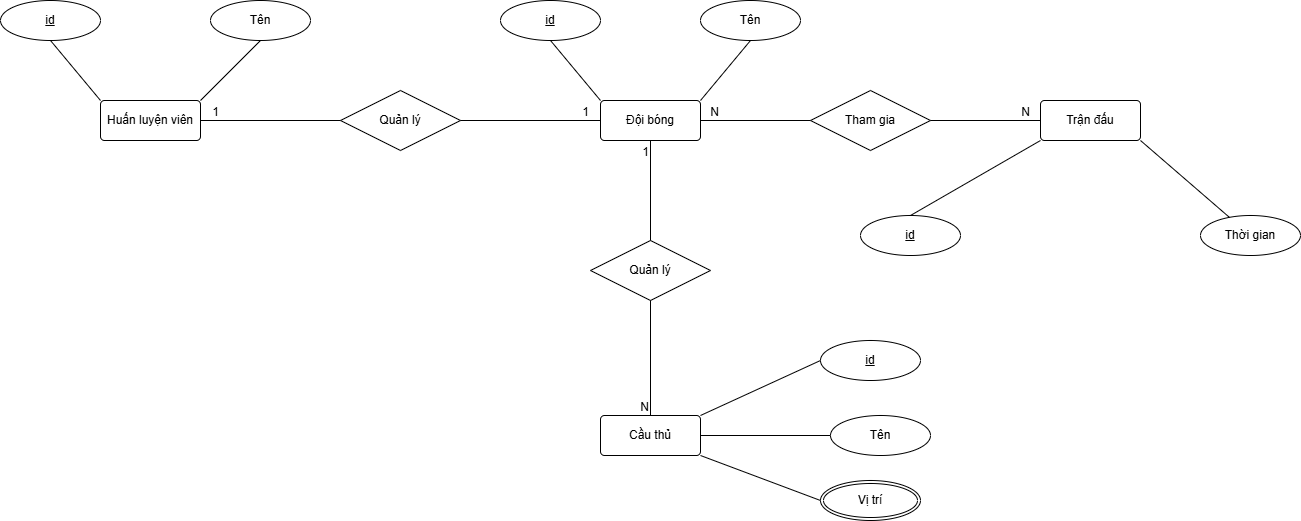

The diagram above was exported from draw.io. Its source (the exported page's mxGraphModel, read from the mxfile embedded in the PNG):
<mxGraphModel dx="2062" dy="655" grid="1" gridSize="10" guides="1" tooltips="1" connect="1" arrows="1" fold="1" page="1" pageScale="1" pageWidth="827" pageHeight="1169" math="0" shadow="0">
  <root>
    <mxCell id="0" />
    <mxCell id="1" parent="0" />
    <mxCell id="bEVo4Z2UFiWDl1gKknEZ-1" value="Cầu thủ" style="rounded=1;arcSize=10;whiteSpace=wrap;html=1;align=center;" vertex="1" parent="1">
      <mxGeometry x="-210" y="545" width="100" height="40" as="geometry" />
    </mxCell>
    <mxCell id="bEVo4Z2UFiWDl1gKknEZ-2" value="id" style="ellipse;whiteSpace=wrap;html=1;align=center;fontStyle=4;" vertex="1" parent="1">
      <mxGeometry x="10" y="470" width="100" height="40" as="geometry" />
    </mxCell>
    <mxCell id="bEVo4Z2UFiWDl1gKknEZ-3" value="Tên" style="ellipse;whiteSpace=wrap;html=1;align=center;" vertex="1" parent="1">
      <mxGeometry x="20" y="545" width="100" height="40" as="geometry" />
    </mxCell>
    <mxCell id="bEVo4Z2UFiWDl1gKknEZ-4" value="Vị trí" style="ellipse;shape=doubleEllipse;margin=3;whiteSpace=wrap;html=1;align=center;" vertex="1" parent="1">
      <mxGeometry x="10" y="610" width="100" height="40" as="geometry" />
    </mxCell>
    <mxCell id="bEVo4Z2UFiWDl1gKknEZ-5" value="" style="endArrow=none;html=1;rounded=0;exitX=0;exitY=0.5;exitDx=0;exitDy=0;entryX=1;entryY=0;entryDx=0;entryDy=0;" edge="1" parent="1" source="bEVo4Z2UFiWDl1gKknEZ-2" target="bEVo4Z2UFiWDl1gKknEZ-1">
      <mxGeometry relative="1" as="geometry">
        <mxPoint x="-290" y="645" as="sourcePoint" />
        <mxPoint x="-130" y="645" as="targetPoint" />
      </mxGeometry>
    </mxCell>
    <mxCell id="bEVo4Z2UFiWDl1gKknEZ-6" value="" style="endArrow=none;html=1;rounded=0;exitX=0;exitY=0.5;exitDx=0;exitDy=0;entryX=1;entryY=0.5;entryDx=0;entryDy=0;" edge="1" parent="1" source="bEVo4Z2UFiWDl1gKknEZ-3" target="bEVo4Z2UFiWDl1gKknEZ-1">
      <mxGeometry relative="1" as="geometry">
        <mxPoint x="-150" y="635" as="sourcePoint" />
        <mxPoint x="10" y="635" as="targetPoint" />
      </mxGeometry>
    </mxCell>
    <mxCell id="bEVo4Z2UFiWDl1gKknEZ-7" value="" style="endArrow=none;html=1;rounded=0;exitX=1;exitY=1;exitDx=0;exitDy=0;entryX=0;entryY=0.5;entryDx=0;entryDy=0;" edge="1" parent="1" source="bEVo4Z2UFiWDl1gKknEZ-1" target="bEVo4Z2UFiWDl1gKknEZ-4">
      <mxGeometry relative="1" as="geometry">
        <mxPoint x="-100" y="685" as="sourcePoint" />
        <mxPoint x="60" y="685" as="targetPoint" />
      </mxGeometry>
    </mxCell>
    <mxCell id="bEVo4Z2UFiWDl1gKknEZ-8" value="Quản lý" style="shape=rhombus;perimeter=rhombusPerimeter;whiteSpace=wrap;html=1;align=center;" vertex="1" parent="1">
      <mxGeometry x="-470" y="220" width="120" height="60" as="geometry" />
    </mxCell>
    <mxCell id="bEVo4Z2UFiWDl1gKknEZ-9" value="Huấn luyện viên" style="rounded=1;arcSize=10;whiteSpace=wrap;html=1;align=center;" vertex="1" parent="1">
      <mxGeometry x="-710" y="230" width="100" height="40" as="geometry" />
    </mxCell>
    <mxCell id="bEVo4Z2UFiWDl1gKknEZ-10" value="Đội bóng" style="rounded=1;arcSize=10;whiteSpace=wrap;html=1;align=center;" vertex="1" parent="1">
      <mxGeometry x="-210" y="230" width="100" height="40" as="geometry" />
    </mxCell>
    <mxCell id="bEVo4Z2UFiWDl1gKknEZ-12" value="" style="endArrow=none;html=1;rounded=0;exitX=0;exitY=0.5;exitDx=0;exitDy=0;entryX=1;entryY=0.5;entryDx=0;entryDy=0;" edge="1" parent="1" source="bEVo4Z2UFiWDl1gKknEZ-8" target="bEVo4Z2UFiWDl1gKknEZ-9">
      <mxGeometry relative="1" as="geometry">
        <mxPoint x="-600" y="360" as="sourcePoint" />
        <mxPoint x="-440" y="360" as="targetPoint" />
      </mxGeometry>
    </mxCell>
    <mxCell id="bEVo4Z2UFiWDl1gKknEZ-13" value="1" style="resizable=0;html=1;whiteSpace=wrap;align=right;verticalAlign=bottom;" connectable="0" vertex="1" parent="bEVo4Z2UFiWDl1gKknEZ-12">
      <mxGeometry x="1" relative="1" as="geometry">
        <mxPoint x="20" as="offset" />
      </mxGeometry>
    </mxCell>
    <mxCell id="bEVo4Z2UFiWDl1gKknEZ-15" value="" style="endArrow=none;html=1;rounded=0;exitX=1;exitY=0.5;exitDx=0;exitDy=0;entryX=0;entryY=0.5;entryDx=0;entryDy=0;" edge="1" parent="1" source="bEVo4Z2UFiWDl1gKknEZ-8" target="bEVo4Z2UFiWDl1gKknEZ-10">
      <mxGeometry relative="1" as="geometry">
        <mxPoint x="-540" y="340" as="sourcePoint" />
        <mxPoint x="-380" y="340" as="targetPoint" />
      </mxGeometry>
    </mxCell>
    <mxCell id="bEVo4Z2UFiWDl1gKknEZ-16" value="1" style="resizable=0;html=1;whiteSpace=wrap;align=right;verticalAlign=bottom;" connectable="0" vertex="1" parent="bEVo4Z2UFiWDl1gKknEZ-15">
      <mxGeometry x="1" relative="1" as="geometry">
        <mxPoint x="-10" as="offset" />
      </mxGeometry>
    </mxCell>
    <mxCell id="bEVo4Z2UFiWDl1gKknEZ-17" value="id" style="ellipse;whiteSpace=wrap;html=1;align=center;fontStyle=4;" vertex="1" parent="1">
      <mxGeometry x="-810" y="130" width="100" height="40" as="geometry" />
    </mxCell>
    <mxCell id="bEVo4Z2UFiWDl1gKknEZ-18" value="id" style="ellipse;whiteSpace=wrap;html=1;align=center;fontStyle=4;" vertex="1" parent="1">
      <mxGeometry x="-310" y="130" width="100" height="40" as="geometry" />
    </mxCell>
    <mxCell id="bEVo4Z2UFiWDl1gKknEZ-19" value="Tên" style="ellipse;whiteSpace=wrap;html=1;align=center;" vertex="1" parent="1">
      <mxGeometry x="-600" y="130" width="100" height="40" as="geometry" />
    </mxCell>
    <mxCell id="bEVo4Z2UFiWDl1gKknEZ-20" value="Tên" style="ellipse;whiteSpace=wrap;html=1;align=center;" vertex="1" parent="1">
      <mxGeometry x="-110" y="130" width="100" height="40" as="geometry" />
    </mxCell>
    <mxCell id="bEVo4Z2UFiWDl1gKknEZ-21" value="" style="endArrow=none;html=1;rounded=0;exitX=0.5;exitY=1;exitDx=0;exitDy=0;entryX=0;entryY=0;entryDx=0;entryDy=0;" edge="1" parent="1" source="bEVo4Z2UFiWDl1gKknEZ-17" target="bEVo4Z2UFiWDl1gKknEZ-9">
      <mxGeometry relative="1" as="geometry">
        <mxPoint x="-770" y="260" as="sourcePoint" />
        <mxPoint x="-610" y="260" as="targetPoint" />
      </mxGeometry>
    </mxCell>
    <mxCell id="bEVo4Z2UFiWDl1gKknEZ-22" value="" style="endArrow=none;html=1;rounded=0;exitX=1;exitY=0;exitDx=0;exitDy=0;entryX=0.5;entryY=1;entryDx=0;entryDy=0;" edge="1" parent="1" source="bEVo4Z2UFiWDl1gKknEZ-9" target="bEVo4Z2UFiWDl1gKknEZ-19">
      <mxGeometry relative="1" as="geometry">
        <mxPoint x="-630" y="320" as="sourcePoint" />
        <mxPoint x="-470" y="320" as="targetPoint" />
      </mxGeometry>
    </mxCell>
    <mxCell id="bEVo4Z2UFiWDl1gKknEZ-23" value="" style="endArrow=none;html=1;rounded=0;exitX=0.5;exitY=1;exitDx=0;exitDy=0;entryX=0;entryY=0;entryDx=0;entryDy=0;" edge="1" parent="1" source="bEVo4Z2UFiWDl1gKknEZ-18" target="bEVo4Z2UFiWDl1gKknEZ-10">
      <mxGeometry relative="1" as="geometry">
        <mxPoint x="-310" y="310" as="sourcePoint" />
        <mxPoint x="-150" y="310" as="targetPoint" />
      </mxGeometry>
    </mxCell>
    <mxCell id="bEVo4Z2UFiWDl1gKknEZ-24" value="" style="endArrow=none;html=1;rounded=0;exitX=1;exitY=0;exitDx=0;exitDy=0;entryX=0.5;entryY=1;entryDx=0;entryDy=0;" edge="1" parent="1" source="bEVo4Z2UFiWDl1gKknEZ-10" target="bEVo4Z2UFiWDl1gKknEZ-20">
      <mxGeometry relative="1" as="geometry">
        <mxPoint x="-140" y="300" as="sourcePoint" />
        <mxPoint x="20" y="300" as="targetPoint" />
      </mxGeometry>
    </mxCell>
    <mxCell id="bEVo4Z2UFiWDl1gKknEZ-25" value="Quản lý" style="shape=rhombus;perimeter=rhombusPerimeter;whiteSpace=wrap;html=1;align=center;" vertex="1" parent="1">
      <mxGeometry x="-220" y="370" width="120" height="60" as="geometry" />
    </mxCell>
    <mxCell id="bEVo4Z2UFiWDl1gKknEZ-26" value="" style="endArrow=none;html=1;rounded=0;entryX=0.5;entryY=0;entryDx=0;entryDy=0;exitX=0.5;exitY=1;exitDx=0;exitDy=0;" edge="1" parent="1" source="bEVo4Z2UFiWDl1gKknEZ-25" target="bEVo4Z2UFiWDl1gKknEZ-1">
      <mxGeometry relative="1" as="geometry">
        <mxPoint x="-380" y="530" as="sourcePoint" />
        <mxPoint x="-220" y="530" as="targetPoint" />
      </mxGeometry>
    </mxCell>
    <mxCell id="bEVo4Z2UFiWDl1gKknEZ-27" value="N" style="resizable=0;html=1;whiteSpace=wrap;align=right;verticalAlign=bottom;" connectable="0" vertex="1" parent="bEVo4Z2UFiWDl1gKknEZ-26">
      <mxGeometry x="1" relative="1" as="geometry" />
    </mxCell>
    <mxCell id="bEVo4Z2UFiWDl1gKknEZ-28" value="" style="endArrow=none;html=1;rounded=0;entryX=0.5;entryY=1;entryDx=0;entryDy=0;" edge="1" parent="1" source="bEVo4Z2UFiWDl1gKknEZ-25" target="bEVo4Z2UFiWDl1gKknEZ-10">
      <mxGeometry relative="1" as="geometry">
        <mxPoint x="-330" y="350" as="sourcePoint" />
        <mxPoint x="-170" y="350" as="targetPoint" />
      </mxGeometry>
    </mxCell>
    <mxCell id="bEVo4Z2UFiWDl1gKknEZ-29" value="1" style="resizable=0;html=1;whiteSpace=wrap;align=right;verticalAlign=bottom;" connectable="0" vertex="1" parent="bEVo4Z2UFiWDl1gKknEZ-28">
      <mxGeometry x="1" relative="1" as="geometry">
        <mxPoint y="20" as="offset" />
      </mxGeometry>
    </mxCell>
    <mxCell id="bEVo4Z2UFiWDl1gKknEZ-31" value="Trận đấu" style="rounded=1;arcSize=10;whiteSpace=wrap;html=1;align=center;" vertex="1" parent="1">
      <mxGeometry x="230" y="230" width="100" height="40" as="geometry" />
    </mxCell>
    <mxCell id="bEVo4Z2UFiWDl1gKknEZ-36" value="id" style="ellipse;whiteSpace=wrap;html=1;align=center;fontStyle=4;" vertex="1" parent="1">
      <mxGeometry x="50" y="345" width="100" height="40" as="geometry" />
    </mxCell>
    <mxCell id="bEVo4Z2UFiWDl1gKknEZ-38" value="Thời gian" style="ellipse;whiteSpace=wrap;html=1;align=center;" vertex="1" parent="1">
      <mxGeometry x="390" y="345" width="100" height="40" as="geometry" />
    </mxCell>
    <mxCell id="bEVo4Z2UFiWDl1gKknEZ-40" value="Tham gia" style="shape=rhombus;perimeter=rhombusPerimeter;whiteSpace=wrap;html=1;align=center;" vertex="1" parent="1">
      <mxGeometry y="220" width="120" height="60" as="geometry" />
    </mxCell>
    <mxCell id="bEVo4Z2UFiWDl1gKknEZ-41" value="" style="endArrow=none;html=1;rounded=0;exitX=1;exitY=0.5;exitDx=0;exitDy=0;entryX=0;entryY=0.5;entryDx=0;entryDy=0;" edge="1" parent="1" source="bEVo4Z2UFiWDl1gKknEZ-40" target="bEVo4Z2UFiWDl1gKknEZ-31">
      <mxGeometry relative="1" as="geometry">
        <mxPoint x="120" y="300" as="sourcePoint" />
        <mxPoint x="280" y="300" as="targetPoint" />
      </mxGeometry>
    </mxCell>
    <mxCell id="bEVo4Z2UFiWDl1gKknEZ-42" value="N" style="resizable=0;html=1;whiteSpace=wrap;align=right;verticalAlign=bottom;" connectable="0" vertex="1" parent="bEVo4Z2UFiWDl1gKknEZ-41">
      <mxGeometry x="1" relative="1" as="geometry">
        <mxPoint x="-10" as="offset" />
      </mxGeometry>
    </mxCell>
    <mxCell id="bEVo4Z2UFiWDl1gKknEZ-43" value="" style="endArrow=none;html=1;rounded=0;entryX=1;entryY=0.5;entryDx=0;entryDy=0;" edge="1" parent="1" source="bEVo4Z2UFiWDl1gKknEZ-40" target="bEVo4Z2UFiWDl1gKknEZ-10">
      <mxGeometry relative="1" as="geometry">
        <mxPoint x="-40" y="310" as="sourcePoint" />
        <mxPoint x="120" y="310" as="targetPoint" />
      </mxGeometry>
    </mxCell>
    <mxCell id="bEVo4Z2UFiWDl1gKknEZ-44" value="N" style="resizable=0;html=1;whiteSpace=wrap;align=right;verticalAlign=bottom;" connectable="0" vertex="1" parent="bEVo4Z2UFiWDl1gKknEZ-43">
      <mxGeometry x="1" relative="1" as="geometry">
        <mxPoint x="20" as="offset" />
      </mxGeometry>
    </mxCell>
    <mxCell id="bEVo4Z2UFiWDl1gKknEZ-50" value="" style="endArrow=none;html=1;rounded=0;entryX=0;entryY=1;entryDx=0;entryDy=0;exitX=0.5;exitY=0;exitDx=0;exitDy=0;" edge="1" parent="1" source="bEVo4Z2UFiWDl1gKknEZ-36" target="bEVo4Z2UFiWDl1gKknEZ-31">
      <mxGeometry relative="1" as="geometry">
        <mxPoint x="120" y="290" as="sourcePoint" />
        <mxPoint x="280" y="290" as="targetPoint" />
      </mxGeometry>
    </mxCell>
    <mxCell id="bEVo4Z2UFiWDl1gKknEZ-51" value="" style="endArrow=none;html=1;rounded=0;exitX=1;exitY=1;exitDx=0;exitDy=0;" edge="1" parent="1" source="bEVo4Z2UFiWDl1gKknEZ-31" target="bEVo4Z2UFiWDl1gKknEZ-38">
      <mxGeometry relative="1" as="geometry">
        <mxPoint x="240" y="310" as="sourcePoint" />
        <mxPoint x="400" y="310" as="targetPoint" />
      </mxGeometry>
    </mxCell>
  </root>
</mxGraphModel>